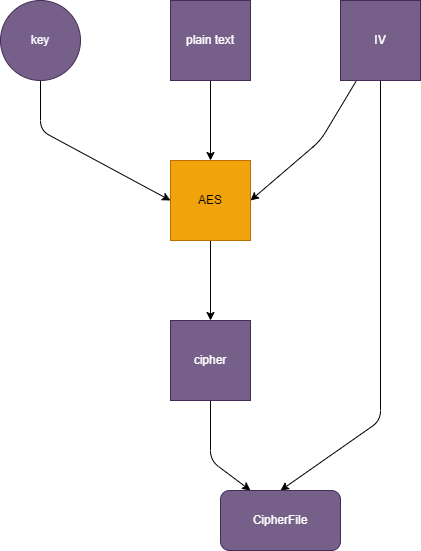

The diagram above was exported from draw.io. Its source (the exported page's mxGraphModel, read from the mxfile embedded in the PNG):
<mxGraphModel dx="1177" dy="782" grid="1" gridSize="10" guides="1" tooltips="1" connect="1" arrows="1" fold="1" page="1" pageScale="1" pageWidth="827" pageHeight="1169" math="0" shadow="0">
  <root>
    <mxCell id="0" />
    <mxCell id="1" parent="0" />
    <mxCell id="8" style="edgeStyle=none;html=1;entryX=0;entryY=0.5;entryDx=0;entryDy=0;" parent="1" source="2" target="5" edge="1">
      <mxGeometry relative="1" as="geometry">
        <Array as="points">
          <mxPoint x="210" y="210" />
        </Array>
      </mxGeometry>
    </mxCell>
    <mxCell id="2" value="key" style="ellipse;whiteSpace=wrap;html=1;aspect=fixed;fillColor=#76608a;strokeColor=#432D57;fontColor=#ffffff;" parent="1" vertex="1">
      <mxGeometry x="170" y="80" width="80" height="80" as="geometry" />
    </mxCell>
    <mxCell id="9" style="edgeStyle=none;html=1;entryX=0.5;entryY=0;entryDx=0;entryDy=0;" parent="1" source="3" target="5" edge="1">
      <mxGeometry relative="1" as="geometry" />
    </mxCell>
    <mxCell id="3" value="plain text" style="whiteSpace=wrap;html=1;aspect=fixed;fillColor=#76608a;fontColor=#ffffff;strokeColor=#432D57;" parent="1" vertex="1">
      <mxGeometry x="340" y="80" width="80" height="80" as="geometry" />
    </mxCell>
    <mxCell id="10" style="edgeStyle=none;html=1;entryX=1;entryY=0.5;entryDx=0;entryDy=0;" parent="1" source="4" target="5" edge="1">
      <mxGeometry relative="1" as="geometry">
        <Array as="points">
          <mxPoint x="490" y="220" />
        </Array>
      </mxGeometry>
    </mxCell>
    <mxCell id="11" style="edgeStyle=none;html=1;entryX=0.5;entryY=0;entryDx=0;entryDy=0;" parent="1" source="4" target="7" edge="1">
      <mxGeometry relative="1" as="geometry">
        <Array as="points">
          <mxPoint x="550" y="500" />
        </Array>
      </mxGeometry>
    </mxCell>
    <mxCell id="4" value="IV" style="whiteSpace=wrap;html=1;aspect=fixed;fillColor=#76608a;fontColor=#ffffff;strokeColor=#432D57;" parent="1" vertex="1">
      <mxGeometry x="510" y="80" width="80" height="80" as="geometry" />
    </mxCell>
    <mxCell id="13" style="edgeStyle=none;html=1;entryX=0.5;entryY=0;entryDx=0;entryDy=0;" parent="1" source="5" target="6" edge="1">
      <mxGeometry relative="1" as="geometry" />
    </mxCell>
    <mxCell id="5" value="AES" style="whiteSpace=wrap;html=1;aspect=fixed;fillColor=#f0a30a;fontColor=#000000;strokeColor=#BD7000;" parent="1" vertex="1">
      <mxGeometry x="340" y="240" width="80" height="80" as="geometry" />
    </mxCell>
    <mxCell id="12" style="edgeStyle=none;html=1;entryX=0.25;entryY=0;entryDx=0;entryDy=0;exitX=0.5;exitY=1;exitDx=0;exitDy=0;" parent="1" source="6" target="7" edge="1">
      <mxGeometry relative="1" as="geometry">
        <Array as="points">
          <mxPoint x="380" y="540" />
        </Array>
      </mxGeometry>
    </mxCell>
    <mxCell id="6" value="cipher" style="whiteSpace=wrap;html=1;aspect=fixed;fillColor=#76608a;fontColor=#ffffff;strokeColor=#432D57;" parent="1" vertex="1">
      <mxGeometry x="340" y="400" width="80" height="80" as="geometry" />
    </mxCell>
    <mxCell id="7" value="CipherFile" style="rounded=1;whiteSpace=wrap;html=1;fillColor=#76608a;fontColor=#ffffff;strokeColor=#432D57;" parent="1" vertex="1">
      <mxGeometry x="390" y="570" width="120" height="60" as="geometry" />
    </mxCell>
  </root>
</mxGraphModel>